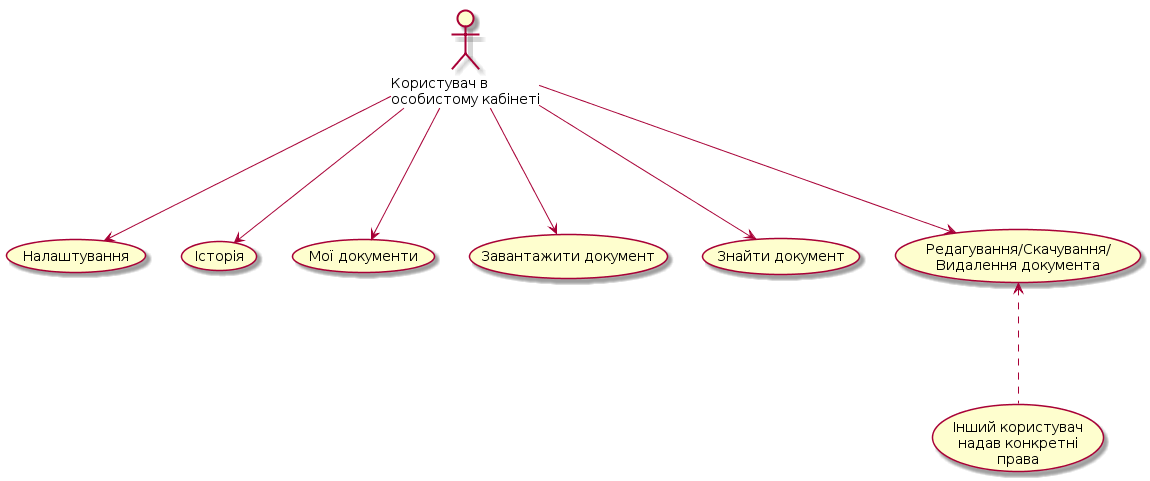

The diagram above was rendered by PlantUML. Its source (embedded in the PNG):
@startuml
:Користувач в \nособистому кабінеті: as user

user--->(Налаштування)
user--->(Історія)
user--->(Мої документи)
user--->(Завантажити документ)
user--->(Знайти документ)
user--->(Редагування/Скачування/\nВидалення документа)

(Редагування/Скачування/\nВидалення документа)<...(Інший користувач \nнадав конкретні \nправа )

@endum